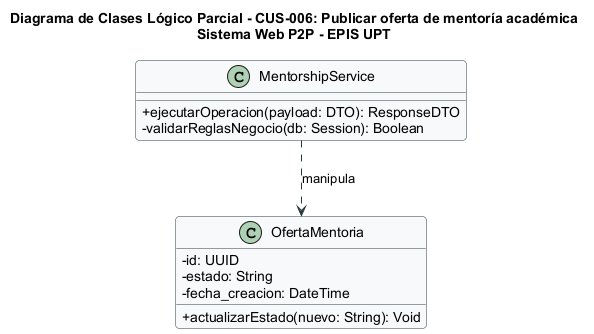

The diagram above was rendered by PlantUML. Its source (embedded in the PNG):
@startuml
title Diagrama de Clases Lógico Parcial - CUS-006: Publicar oferta de mentoría académica\nSistema Web P2P - EPIS UPT

skinparam classAttributeIconSize 0
skinparam shadowing false
skinparam roundcorner 8
skinparam defaultFontName Arial
skinparam fontSize 10

skinparam class {
    BackgroundColor #F8F9FA
    BorderColor #2B3A42
    ArrowColor #2B3A42
}

class "MentorshipService" as Controller {
  +ejecutarOperacion(payload: DTO): ResponseDTO
  -validarReglasNegocio(db: Session): Boolean
}

class "OfertaMentoria" as Entity {
  -id: UUID
  -estado: String
  -fecha_creacion: DateTime
  +actualizarEstado(nuevo: String): Void
}

Controller ..> Entity : manipula
@enduml